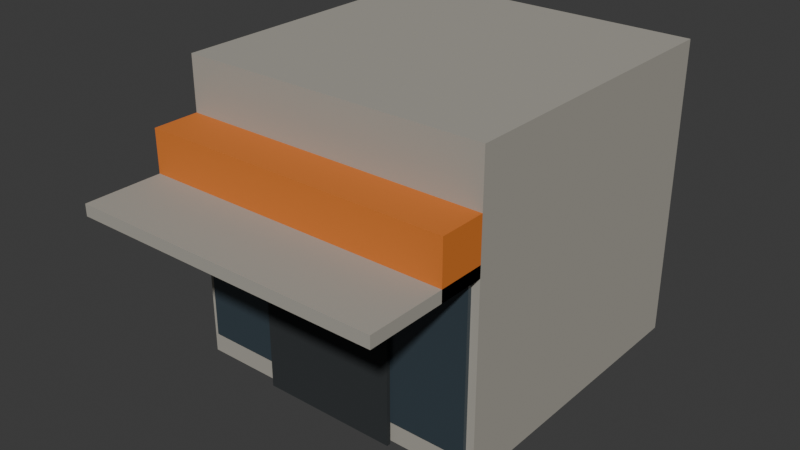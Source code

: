 # Source: open-door.blend  (saved by Blender 5.2.44; exported with 4.5.12 LTS)
import bpy
from mathutils import Matrix  # noqa: F401  (used for matrix-valued properties, if any)

bpy.ops.wm.read_factory_settings(use_empty=True)
scene = bpy.context.scene
scene.name = 'Scene'

# ---- collections
col_collection = bpy.data.collections.new('Collection'); scene.collection.children.link(col_collection)

# ---- materials (node trees are filled in below, after node groups)
mat_concrete = bpy.data.materials.new('concrete')
mat_concrete.diffuse_color = (0.3916, 0.3712, 0.3231, 1.0)
mat_glass = bpy.data.materials.new('glass')
mat_glass.diffuse_color = (0.04092, 0.05951, 0.07421, 1.0)
mat_fascia = bpy.data.materials.new('fascia')
mat_fascia.diffuse_color = (0.6939, 0.1845, 0.02416, 1.0)
mat_door = bpy.data.materials.new('door')
mat_door.diffuse_color = (0.02416, 0.02843, 0.03071, 1.0)

# ---- material node trees
mat_concrete.use_nodes = True; mat_concrete.node_tree.nodes.clear()
_N = mat_concrete.node_tree.nodes; _L = mat_concrete.node_tree.links
n0 = _N.new('ShaderNodeBsdfPrincipled'); n0.name = 'Principled BSDF'; n0.location = (-200, 100)
n0.inputs[0].default_value = (0.3916, 0.3712, 0.3231, 1.0)
n0.inputs[2].default_value = 0.85
n0.inputs[10].default_value = 0.005
n1 = _N.new('ShaderNodeOutputMaterial'); n1.name = 'Material Output'; n1.location = (200, 100)
_L.new(n0.outputs[0], n1.inputs[0])
n1.is_active_output = True
mat_glass.use_nodes = True; mat_glass.node_tree.nodes.clear()
_N = mat_glass.node_tree.nodes; _L = mat_glass.node_tree.links
n0 = _N.new('ShaderNodeBsdfPrincipled'); n0.name = 'Principled BSDF'; n0.location = (-200, 100)
n0.inputs[0].default_value = (0.04092, 0.05951, 0.07421, 1.0)
n0.inputs[2].default_value = 0.25
n0.inputs[10].default_value = 0.005
n1 = _N.new('ShaderNodeOutputMaterial'); n1.name = 'Material Output'; n1.location = (200, 100)
_L.new(n0.outputs[0], n1.inputs[0])
n1.is_active_output = True
mat_fascia.use_nodes = True; mat_fascia.node_tree.nodes.clear()
_N = mat_fascia.node_tree.nodes; _L = mat_fascia.node_tree.links
n0 = _N.new('ShaderNodeBsdfPrincipled'); n0.name = 'Principled BSDF'; n0.location = (-200, 100)
n0.inputs[0].default_value = (0.6939, 0.1845, 0.02416, 1.0)
n0.inputs[2].default_value = 0.85
n0.inputs[10].default_value = 0.005
n1 = _N.new('ShaderNodeOutputMaterial'); n1.name = 'Material Output'; n1.location = (200, 100)
_L.new(n0.outputs[0], n1.inputs[0])
n1.is_active_output = True
mat_door.use_nodes = True; mat_door.node_tree.nodes.clear()
_N = mat_door.node_tree.nodes; _L = mat_door.node_tree.links
n0 = _N.new('ShaderNodeBsdfPrincipled'); n0.name = 'Principled BSDF'; n0.location = (-200, 100)
n0.inputs[0].default_value = (0.02416, 0.02843, 0.03071, 1.0)
n0.inputs[2].default_value = 0.85
n0.inputs[10].default_value = 0.005
n1 = _N.new('ShaderNodeOutputMaterial'); n1.name = 'Material Output'; n1.location = (200, 100)
_L.new(n0.outputs[0], n1.inputs[0])
n1.is_active_output = True

# ---- world
world_world = bpy.data.worlds.new('World'); scene.world = world_world
world_world.use_nodes = True; world_world.node_tree.nodes.clear()
_N = world_world.node_tree.nodes; _L = world_world.node_tree.links
n0 = _N.new('ShaderNodeOutputWorld'); n0.name = 'World Output'; n0.location = (200, 100)
n1 = _N.new('ShaderNodeBackground'); n1.name = 'Background'; n1.location = (-200, 100)
n1.inputs[0].default_value = (0.05088, 0.05088, 0.05088, 1.0)
_L.new(n1.outputs[0], n0.inputs[0])
n0.is_active_output = True
world_world.color = (0.05088, 0.05088, 0.05088)
world_world.sun_shadow_jitter_overblur = 0.0

# ---- meshes
me_mass = bpy.data.meshes.new('mass')
me_mass.from_pydata([(-2.0, -2.0, 0.0), (2.0, -2.0, 0.0), (2.0, 2.0, 0.0), (-2.0, 2.0, 0.0), (-2.0, -2.0, 3.5), (2.0, -2.0, 3.5), (2.0, 2.0, 3.5), (-2.0, 2.0, 3.5), (-2.0, -2.0, 3.5), (2.0, -2.0, 3.5), (2.0, 2.0, 3.5), (-2.0, 2.0, 3.5), (-2.0, -2.0, 3.9), (2.0, -2.0, 3.9), (2.0, 2.0, 3.9), (-2.0, 2.0, 3.9), (-1.9, -2.05, 0.3), (1.9, -2.05, 0.3), (1.9, -2.0, 0.3), (-1.9, -2.0, 0.3), (-1.9, -2.05, 2.5), (1.9, -2.05, 2.5), (1.9, -2.0, 2.5), (-1.9, -2.0, 2.5), (-2.0, -2.6, 2.5), (2.0, -2.6, 2.5), (2.0, -2.0, 2.5), (-2.0, -2.0, 2.5), (-2.0, -2.6, 3.2), (2.0, -2.6, 3.2), (2.0, -2.0, 3.2), (-2.0, -2.0, 3.2), (-2.0, -3.6, 2.5), (2.0, -3.6, 2.5), (2.0, -2.0, 2.5), (-2.0, -2.0, 2.5), (-2.0, -3.6, 2.65), (2.0, -3.6, 2.65), (2.0, -2.0, 2.65), (-2.0, -2.0, 2.65), (-0.9, -2.1, 0.0), (0.9, -2.1, 0.0), (0.9, -2.05, 0.0), (-0.9, -2.05, 0.0), (-0.9, -2.1, 2.3), (0.9, -2.1, 2.3), (0.9, -2.05, 2.3), (-0.9, -2.05, 2.3)], [], [(0, 3, 2, 1), (4, 5, 6, 7), (0, 1, 5, 4), (1, 2, 6, 5), (2, 3, 7, 6), (3, 0, 4, 7), (8, 11, 10, 9), (12, 13, 14, 15), (8, 9, 13, 12), (9, 10, 14, 13), (10, 11, 15, 14), (11, 8, 12, 15), (16, 19, 18, 17), (20, 21, 22, 23), (16, 17, 21, 20), (17, 18, 22, 21), (18, 19, 23, 22), (19, 16, 20, 23), (24, 27, 26, 25), (28, 29, 30, 31), (24, 25, 29, 28), (25, 26, 30, 29), (26, 27, 31, 30), (27, 24, 28, 31), (32, 35, 34, 33), (36, 37, 38, 39), (32, 33, 37, 36), (33, 34, 38, 37), (34, 35, 39, 38), (35, 32, 36, 39), (40, 43, 42, 41), (44, 45, 46, 47), (40, 41, 45, 44), (41, 42, 46, 45), (42, 43, 47, 46), (43, 40, 44, 47)])
me_mass.polygons.foreach_set('material_index', [0, 0, 0, 0, 0, 0, 0, 0, 0, 0, 0, 0, 1, 1, 1, 1, 1, 1, 2, 2, 2, 2, 2, 2, 0, 0, 0, 0, 0, 0, 3, 3, 3, 3, 3, 3])
me_mass.materials.append(mat_concrete)
me_mass.materials.append(mat_glass)
me_mass.materials.append(mat_fascia)
me_mass.materials.append(mat_door)
me_mass.update()

# ---- objects
ob_open_door = bpy.data.objects.new('open-door', me_mass)

# ---- transforms, parenting, visibility, modifiers, constraints
ob_open_door.location = (0.0, 0.0, 0.0)

# ---- collection membership
col_collection.objects.link(ob_open_door)

# ---- scene / render settings (as saved in the file)
scene.frame_start = 1; scene.frame_end = 250; scene.frame_set(1)
scene.render.engine = 'BLENDER_EEVEE_NEXT'
scene.render.bake_bias = 0.0
scene.render.bake_samples = 0
scene.render.compositor_device = 'GPU'
scene.eevee.use_volume_custom_range = False
scene.eevee.fast_gi_thickness_near = 0.1
scene.eevee.fast_gi_thickness_far = 0.0
scene.eevee.ray_tracing_options.screen_trace_thickness = 0.1
bpy.context.view_layer.update()

# ---- added for rendering (the .blend has no active camera and no usable light): camera, sun
cam_auto = bpy.data.cameras.new('AutoCamera')
cam_auto.lens = 50.0
cam_auto.sensor_width = 36.0
cam_auto.clip_end = 1000.0
ob_auto_camera = bpy.data.objects.new('AutoCamera', cam_auto)
scene.collection.objects.link(ob_auto_camera)
ob_auto_camera.location = (7.31864, -9.58237, 7.80491)
ob_auto_camera.rotation_euler = (1.09748, -7.21219e-08, 0.694738)
scene.camera = ob_auto_camera
light_auto_sun = bpy.data.lights.new('AutoSun', 'SUN')
light_auto_sun.energy = 3.0
light_auto_sun.angle = 0.0523599
ob_auto_sun = bpy.data.objects.new('AutoSun', light_auto_sun)
scene.collection.objects.link(ob_auto_sun)
ob_auto_sun.rotation_euler = (0.872665, 0.174533, 0.523599)
bpy.context.view_layer.update()
